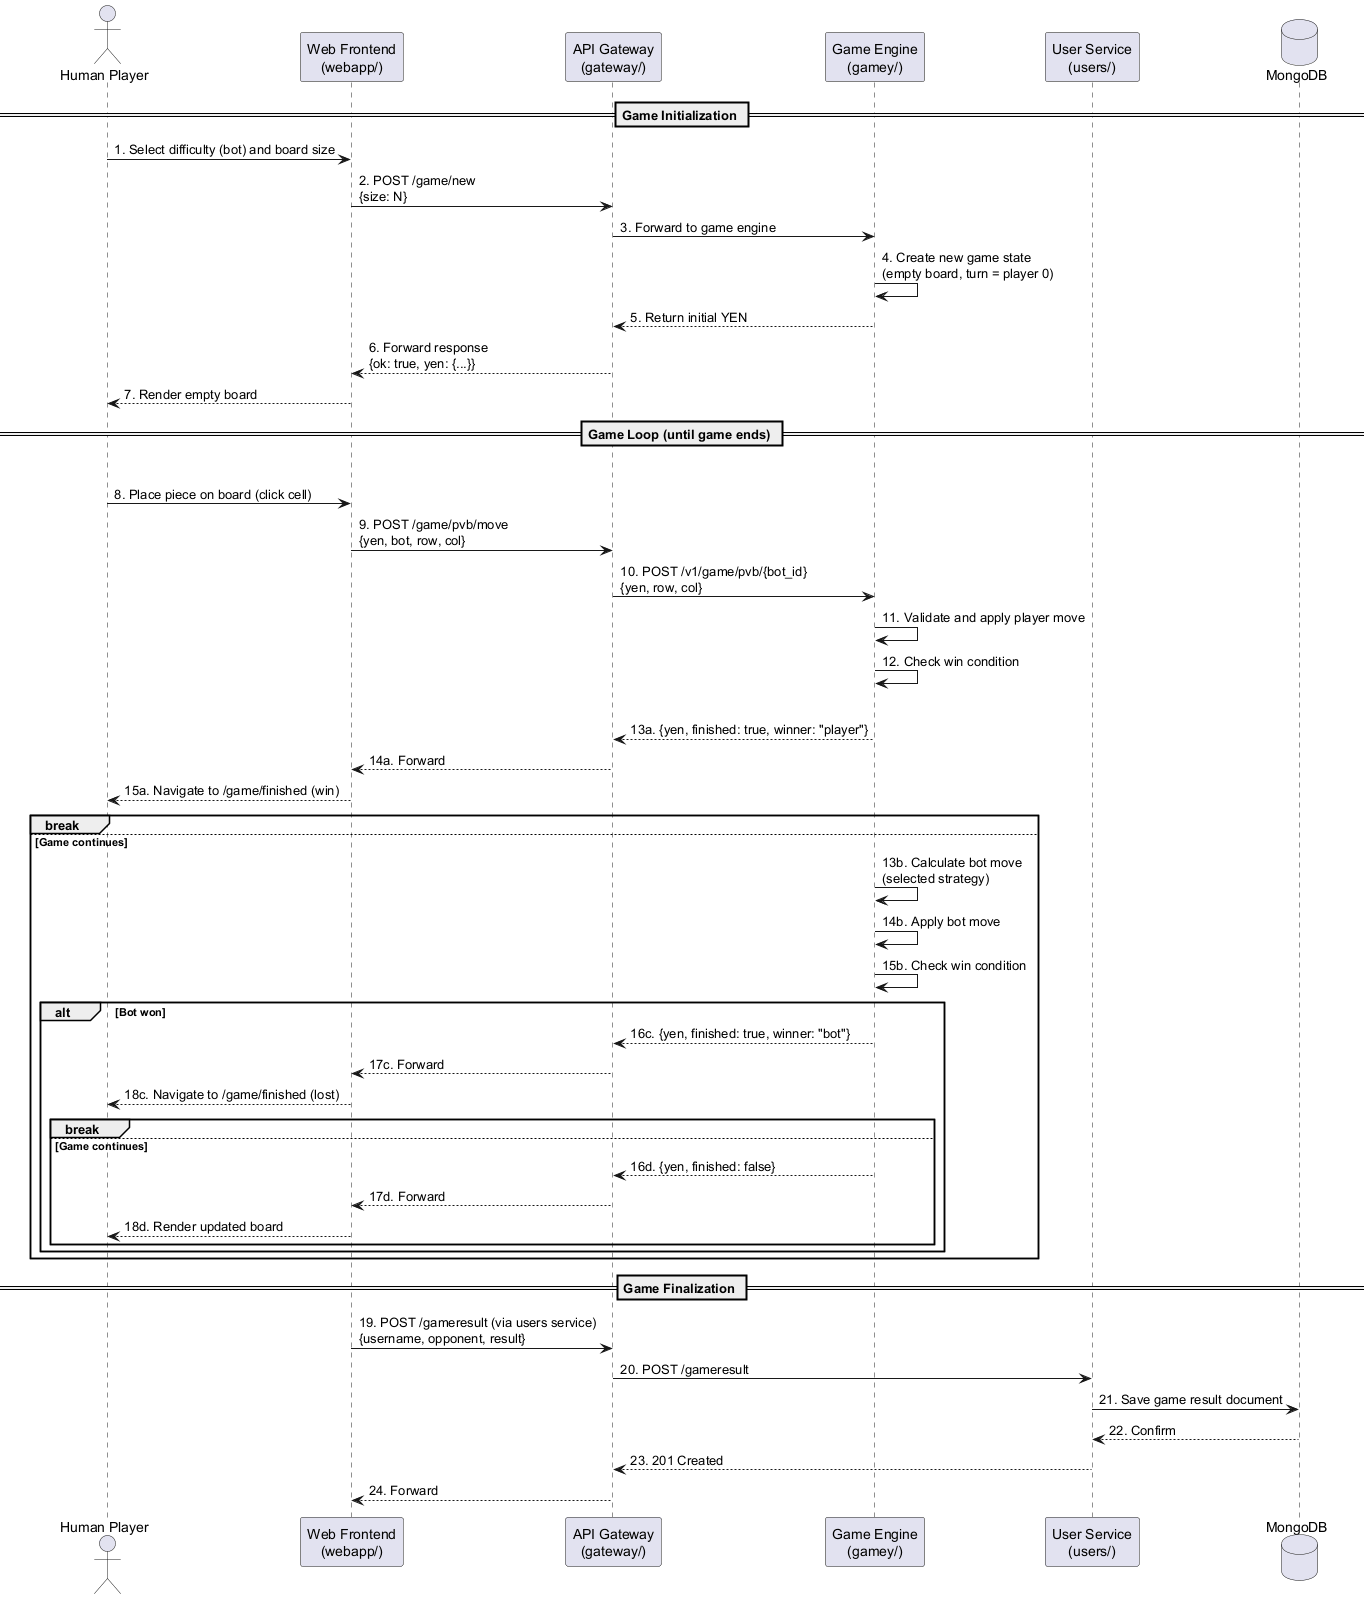

The diagram above was rendered by PlantUML. Its source (embedded in the PNG):
@startuml
actor "Human Player" as User
participant "Web Frontend\n(webapp/)" as Webapp
participant "API Gateway\n(gateway/)" as Gateway
participant "Game Engine\n(gamey/)" as Gamey
participant "User Service\n(users/)" as Users
database "MongoDB" as DB

== Game Initialization ==
User -> Webapp: 1. Select difficulty (bot) and board size
Webapp -> Gateway: 2. POST /game/new\n{size: N}
Gateway -> Gamey: 3. Forward to game engine
Gamey -> Gamey: 4. Create new game state\n(empty board, turn = player 0)
Gamey --> Gateway: 5. Return initial YEN
Gateway --> Webapp: 6. Forward response\n{ok: true, yen: {...}}
Webapp --> User: 7. Render empty board

== Game Loop (until game ends) ==
loop Each turn
    User -> Webapp: 8. Place piece on board (click cell)
    Webapp -> Gateway: 9. POST /game/pvb/move\n{yen, bot, row, col}
    Gateway -> Gamey: 10. POST /v1/game/pvb/{bot_id}\n{yen, row, col}

    Gamey -> Gamey: 11. Validate and apply player move
    Gamey -> Gamey: 12. Check win condition

    alt Player won
        Gamey --> Gateway: 13a. {yen, finished: true, winner: "player"}
        Gateway --> Webapp: 14a. Forward
        Webapp --> User: 15a. Navigate to /game/finished (win)
        break
    else Game continues
        Gamey -> Gamey: 13b. Calculate bot move\n(selected strategy)
        Gamey -> Gamey: 14b. Apply bot move
        Gamey -> Gamey: 15b. Check win condition

        alt Bot won
            Gamey --> Gateway: 16c. {yen, finished: true, winner: "bot"}
            Gateway --> Webapp: 17c. Forward
            Webapp --> User: 18c. Navigate to /game/finished (lost)
            break
        else Game continues
            Gamey --> Gateway: 16d. {yen, finished: false}
            Gateway --> Webapp: 17d. Forward
            Webapp --> User: 18d. Render updated board
        end
    end
end

== Game Finalization ==
Webapp -> Gateway: 19. POST /gameresult (via users service)\n{username, opponent, result}
Gateway -> Users: 20. POST /gameresult
Users -> DB: 21. Save game result document
DB --> Users: 22. Confirm
Users --> Gateway: 23. 201 Created
Gateway --> Webapp: 24. Forward
@enduml